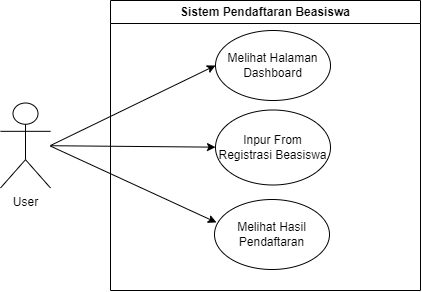

The diagram above was exported from draw.io. Its source (the exported page's mxGraphModel, read from the mxfile embedded in the PNG):
<mxGraphModel dx="640" dy="390" grid="1" gridSize="10" guides="1" tooltips="1" connect="1" arrows="1" fold="1" page="1" pageScale="1" pageWidth="850" pageHeight="1100" math="0" shadow="0">
  <root>
    <mxCell id="0" />
    <mxCell id="1" parent="0" />
    <mxCell id="SUpz-g7Hxrry0A51iJJb-1" value="Sistem Pendaftaran Beasiswa" style="swimlane;whiteSpace=wrap;html=1;" vertex="1" parent="1">
      <mxGeometry x="270" y="140" width="310" height="290" as="geometry" />
    </mxCell>
    <mxCell id="SUpz-g7Hxrry0A51iJJb-3" value="Melihat Halaman Dashboard" style="ellipse;whiteSpace=wrap;html=1;" vertex="1" parent="SUpz-g7Hxrry0A51iJJb-1">
      <mxGeometry x="105" y="30" width="115" height="70" as="geometry" />
    </mxCell>
    <mxCell id="SUpz-g7Hxrry0A51iJJb-5" value="Melihat Hasil Pendaftaran" style="ellipse;whiteSpace=wrap;html=1;" vertex="1" parent="SUpz-g7Hxrry0A51iJJb-1">
      <mxGeometry x="104" y="199" width="115" height="70" as="geometry" />
    </mxCell>
    <mxCell id="SUpz-g7Hxrry0A51iJJb-4" value="Inpur From Registrasi Beasiswa" style="ellipse;whiteSpace=wrap;html=1;" vertex="1" parent="SUpz-g7Hxrry0A51iJJb-1">
      <mxGeometry x="105" y="109.5" width="115" height="75" as="geometry" />
    </mxCell>
    <mxCell id="SUpz-g7Hxrry0A51iJJb-2" value="User&lt;div&gt;&lt;br/&gt;&lt;/div&gt;" style="shape=umlActor;verticalLabelPosition=bottom;verticalAlign=top;html=1;outlineConnect=0;" vertex="1" parent="1">
      <mxGeometry x="160" y="242.5" width="50" height="85" as="geometry" />
    </mxCell>
    <mxCell id="SUpz-g7Hxrry0A51iJJb-6" value="" style="endArrow=classic;html=1;rounded=0;entryX=0;entryY=0.5;entryDx=0;entryDy=0;" edge="1" parent="1" target="SUpz-g7Hxrry0A51iJJb-3">
      <mxGeometry width="50" height="50" relative="1" as="geometry">
        <mxPoint x="210" y="285" as="sourcePoint" />
        <mxPoint x="365" y="209.99999999999994" as="targetPoint" />
      </mxGeometry>
    </mxCell>
    <mxCell id="SUpz-g7Hxrry0A51iJJb-7" value="" style="endArrow=classic;html=1;rounded=0;" edge="1" parent="1" source="SUpz-g7Hxrry0A51iJJb-2" target="SUpz-g7Hxrry0A51iJJb-4">
      <mxGeometry width="50" height="50" relative="1" as="geometry">
        <mxPoint x="230" y="273" as="sourcePoint" />
        <mxPoint x="385" y="215" as="targetPoint" />
      </mxGeometry>
    </mxCell>
    <mxCell id="SUpz-g7Hxrry0A51iJJb-8" value="" style="endArrow=classic;html=1;rounded=0;entryX=0.017;entryY=0.328;entryDx=0;entryDy=0;entryPerimeter=0;" edge="1" parent="1" target="SUpz-g7Hxrry0A51iJJb-5">
      <mxGeometry width="50" height="50" relative="1" as="geometry">
        <mxPoint x="210" y="285.60721112303946" as="sourcePoint" />
        <mxPoint x="375.9549999999999" y="356.02" as="targetPoint" />
      </mxGeometry>
    </mxCell>
  </root>
</mxGraphModel>